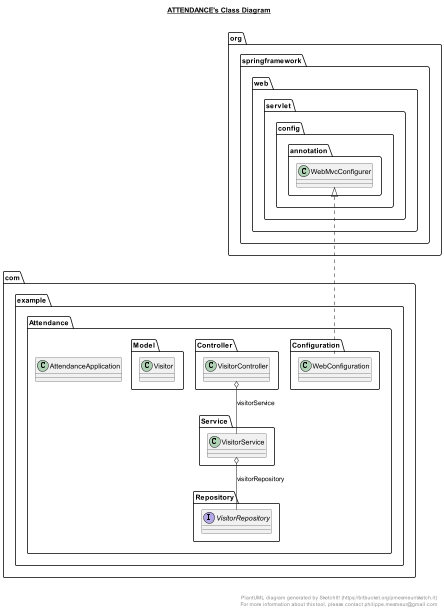

The diagram above was rendered by PlantUML. Its source (embedded in the PNG):
@startuml

title __ATTENDANCE's Class Diagram__\n

  namespace com.example.Attendance {
    class com.example.Attendance.AttendanceApplication {
    }
  }
  

  namespace com.example.Attendance {
    namespace Configuration {
      class com.example.Attendance.Configuration.WebConfiguration {
      }
    }
  }
  

  namespace com.example.Attendance {
    namespace Controller {
      class com.example.Attendance.Controller.VisitorController {
      }
    }
  }
  

  namespace com.example.Attendance {
    namespace Model {
      class com.example.Attendance.Model.Visitor {
      }
    }
  }
  

  namespace com.example.Attendance {
    namespace Repository {
      interface com.example.Attendance.Repository.VisitorRepository {
      }
    }
  }
  

  namespace com.example.Attendance {
    namespace Service {
      class com.example.Attendance.Service.VisitorService {
      }
    }
  }
  

  com.example.Attendance.Configuration.WebConfiguration .up.|> org.springframework.web.servlet.config.annotation.WebMvcConfigurer
  com.example.Attendance.Controller.VisitorController o-- com.example.Attendance.Service.VisitorService : visitorService
  com.example.Attendance.Service.VisitorService o-- com.example.Attendance.Repository.VisitorRepository : visitorRepository


right footer


PlantUML diagram generated by SketchIt! (https://bitbucket.org/pmesmeur/sketch.it)
For more information about this tool, please contact philippe.mesmeur@gmail.com
endfooter

@enduml